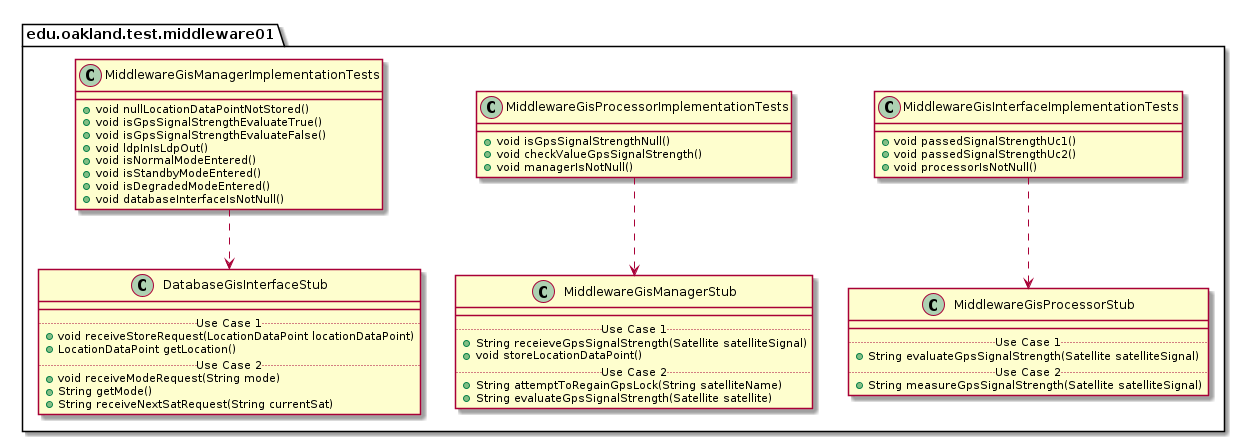

The diagram above was rendered by PlantUML. Its source (embedded in the PNG):
@startuml Middleware01TestPackage_InternalDependencies

package edu.oakland.test.middleware01 {
    
}


package edu.oakland.test.middleware01 {
  class MiddlewareGisInterfaceImplementationTests {
    + void passedSignalStrengthUc1()
    + void passedSignalStrengthUc2()
    + void processorIsNotNull()
  }
}



package edu.oakland.test.middleware01 {
    class MiddlewareGisProcessorStub {
        __
        .. Use Case 1 ..
        + String evaluateGpsSignalStrength(Satellite satelliteSignal)
        .. Use Case 2 ..
        + String measureGpsSignalStrength(Satellite satelliteSignal)
    }
}

MiddlewareGisInterfaceImplementationTests ..> MiddlewareGisProcessorStub

package edu.oakland.test.middleware01 {
  class MiddlewareGisProcessorImplementationTests {
    + void isGpsSignalStrengthNull()
    + void checkValueGpsSignalStrength()
    + void managerIsNotNull()
  }
}



package edu.oakland.test.middleware01 {
    class MiddlewareGisManagerStub {
        __
        .. Use Case 1 ..
        + String receieveGpsSignalStrength(Satellite satelliteSignal)
        + void storeLocationDataPoint()
        .. Use Case 2 ..
        + String attemptToRegainGpsLock(String satelliteName)
        + String evaluateGpsSignalStrength(Satellite satellite)
    }
}

MiddlewareGisProcessorImplementationTests ..> MiddlewareGisManagerStub

package edu.oakland.test.middleware01 {
  class MiddlewareGisManagerImplementationTests {
    + void nullLocationDataPointNotStored()
    + void isGpsSignalStrengthEvaluateTrue()
    + void isGpsSignalStrengthEvaluateFalse()
    + void ldpInIsLdpOut()
    + void isNormalModeEntered()
    + void isStandbyModeEntered()
    + void isDegradedModeEntered()
    + void databaseInterfaceIsNotNull()
  }
}



package edu.oakland.test.middleware01 {
    class DatabaseGisInterfaceStub {
        __
        .. Use Case 1 ..
        + void receiveStoreRequest(LocationDataPoint locationDataPoint)
        + LocationDataPoint getLocation()
        .. Use Case 2 ..
        + void receiveModeRequest(String mode)
        + String getMode()
        + String receiveNextSatRequest(String currentSat)
    }
}

MiddlewareGisManagerImplementationTests ..> DatabaseGisInterfaceStub

@enduml